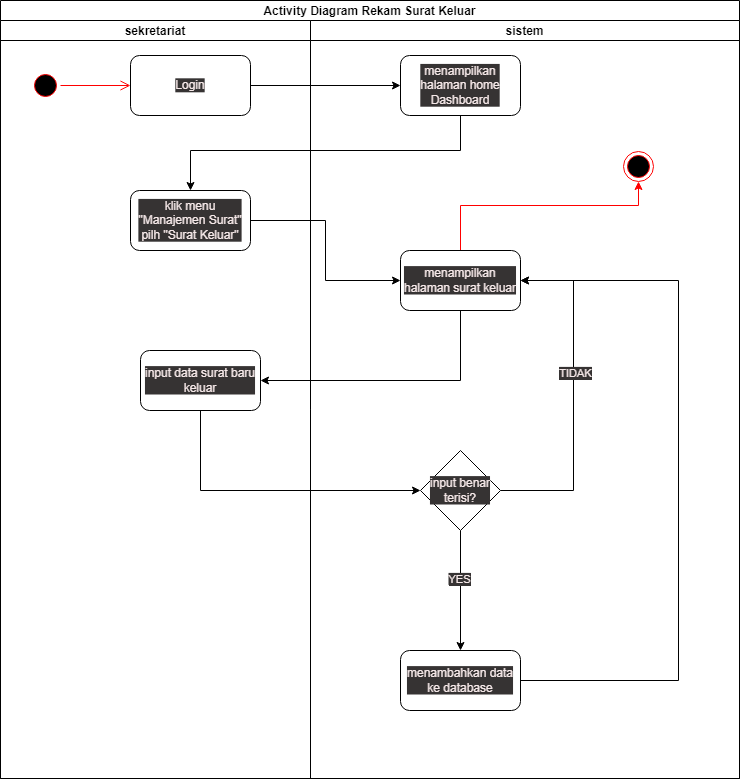

The diagram above was exported from draw.io. Its source (the exported page's mxGraphModel, read from the mxfile embedded in the PNG):
<mxGraphModel dx="1566" dy="696" grid="0" gridSize="10" guides="1" tooltips="1" connect="1" arrows="1" fold="1" page="1" pageScale="1" pageWidth="850" pageHeight="1100" math="0" shadow="0">
  <root>
    <mxCell id="0" />
    <mxCell id="1" parent="0" />
    <mxCell id="YLOH47gd95PGuxkQhiAL-1" value="Activity Diagram Rekam Surat Keluar" style="swimlane;childLayout=stackLayout;resizeParent=1;resizeParentMax=0;startSize=20;" parent="1" vertex="1">
      <mxGeometry x="130" y="40" width="739" height="778" as="geometry" />
    </mxCell>
    <mxCell id="YLOH47gd95PGuxkQhiAL-2" value="sekretariat" style="swimlane;startSize=20;" parent="YLOH47gd95PGuxkQhiAL-1" vertex="1">
      <mxGeometry y="20" width="310" height="758" as="geometry">
        <mxRectangle y="20" width="30" height="460" as="alternateBounds" />
      </mxGeometry>
    </mxCell>
    <mxCell id="YLOH47gd95PGuxkQhiAL-3" value="" style="ellipse;html=1;shape=startState;fillColor=#000000;strokeColor=#ff0000;" parent="YLOH47gd95PGuxkQhiAL-2" vertex="1">
      <mxGeometry x="30" y="50" width="30" height="30" as="geometry" />
    </mxCell>
    <mxCell id="YLOH47gd95PGuxkQhiAL-4" value="" style="edgeStyle=orthogonalEdgeStyle;html=1;verticalAlign=bottom;endArrow=open;endSize=8;strokeColor=#ff0000;rounded=0;" parent="YLOH47gd95PGuxkQhiAL-2" source="YLOH47gd95PGuxkQhiAL-3" edge="1">
      <mxGeometry relative="1" as="geometry">
        <mxPoint x="130" y="65" as="targetPoint" />
      </mxGeometry>
    </mxCell>
    <mxCell id="YLOH47gd95PGuxkQhiAL-5" value="Login" style="rounded=1;whiteSpace=wrap;html=1;" parent="YLOH47gd95PGuxkQhiAL-2" vertex="1">
      <mxGeometry x="130" y="35" width="120" height="60" as="geometry" />
    </mxCell>
    <mxCell id="YLOH47gd95PGuxkQhiAL-6" value="klik menu &quot;Manajemen Surat&quot; pilh &quot;Surat Keluar&quot;" style="rounded=1;whiteSpace=wrap;html=1;" parent="YLOH47gd95PGuxkQhiAL-2" vertex="1">
      <mxGeometry x="130" y="170" width="120" height="60" as="geometry" />
    </mxCell>
    <mxCell id="YLOH47gd95PGuxkQhiAL-7" value="input data surat baru keluar" style="rounded=1;whiteSpace=wrap;html=1;" parent="YLOH47gd95PGuxkQhiAL-2" vertex="1">
      <mxGeometry x="140" y="330" width="120" height="60" as="geometry" />
    </mxCell>
    <mxCell id="YLOH47gd95PGuxkQhiAL-8" value="sistem" style="swimlane;startSize=20;" parent="YLOH47gd95PGuxkQhiAL-1" vertex="1">
      <mxGeometry x="310" y="20" width="429" height="758" as="geometry" />
    </mxCell>
    <mxCell id="YLOH47gd95PGuxkQhiAL-9" value="menampilkan halaman home Dashboard" style="rounded=1;whiteSpace=wrap;html=1;" parent="YLOH47gd95PGuxkQhiAL-8" vertex="1">
      <mxGeometry x="90" y="35" width="120" height="60" as="geometry" />
    </mxCell>
    <mxCell id="YLOH47gd95PGuxkQhiAL-10" style="edgeStyle=orthogonalEdgeStyle;rounded=0;orthogonalLoop=1;jettySize=auto;html=1;strokeColor=#FF0000;" parent="YLOH47gd95PGuxkQhiAL-8" source="YLOH47gd95PGuxkQhiAL-11" target="YLOH47gd95PGuxkQhiAL-19" edge="1">
      <mxGeometry relative="1" as="geometry">
        <Array as="points">
          <mxPoint x="150" y="185" />
          <mxPoint x="328" y="185" />
        </Array>
      </mxGeometry>
    </mxCell>
    <mxCell id="YLOH47gd95PGuxkQhiAL-11" value="menampilkan halaman surat keluar" style="rounded=1;whiteSpace=wrap;html=1;" parent="YLOH47gd95PGuxkQhiAL-8" vertex="1">
      <mxGeometry x="90" y="230" width="120" height="60" as="geometry" />
    </mxCell>
    <mxCell id="YLOH47gd95PGuxkQhiAL-12" style="edgeStyle=orthogonalEdgeStyle;rounded=0;orthogonalLoop=1;jettySize=auto;html=1;entryX=1;entryY=0.5;entryDx=0;entryDy=0;" parent="YLOH47gd95PGuxkQhiAL-8" source="YLOH47gd95PGuxkQhiAL-16" target="YLOH47gd95PGuxkQhiAL-11" edge="1">
      <mxGeometry relative="1" as="geometry">
        <Array as="points">
          <mxPoint x="263" y="470" />
          <mxPoint x="263" y="260" />
        </Array>
      </mxGeometry>
    </mxCell>
    <mxCell id="YLOH47gd95PGuxkQhiAL-13" value="TIDAK" style="edgeLabel;html=1;align=center;verticalAlign=middle;resizable=0;points=[];" parent="YLOH47gd95PGuxkQhiAL-12" vertex="1" connectable="0">
      <mxGeometry x="0.1369" y="-1" relative="1" as="geometry">
        <mxPoint as="offset" />
      </mxGeometry>
    </mxCell>
    <mxCell id="YLOH47gd95PGuxkQhiAL-14" style="edgeStyle=orthogonalEdgeStyle;rounded=0;orthogonalLoop=1;jettySize=auto;html=1;entryX=0.5;entryY=0;entryDx=0;entryDy=0;" parent="YLOH47gd95PGuxkQhiAL-8" source="YLOH47gd95PGuxkQhiAL-16" target="YLOH47gd95PGuxkQhiAL-18" edge="1">
      <mxGeometry relative="1" as="geometry" />
    </mxCell>
    <mxCell id="YLOH47gd95PGuxkQhiAL-15" value="YES" style="edgeLabel;html=1;align=center;verticalAlign=middle;resizable=0;points=[];" parent="YLOH47gd95PGuxkQhiAL-14" vertex="1" connectable="0">
      <mxGeometry x="-0.2" y="-2" relative="1" as="geometry">
        <mxPoint as="offset" />
      </mxGeometry>
    </mxCell>
    <mxCell id="YLOH47gd95PGuxkQhiAL-16" value="input benar terisi?" style="rhombus;whiteSpace=wrap;html=1;" parent="YLOH47gd95PGuxkQhiAL-8" vertex="1">
      <mxGeometry x="110" y="430" width="80" height="80" as="geometry" />
    </mxCell>
    <mxCell id="YLOH47gd95PGuxkQhiAL-17" style="edgeStyle=orthogonalEdgeStyle;rounded=0;orthogonalLoop=1;jettySize=auto;html=1;entryX=1;entryY=0.5;entryDx=0;entryDy=0;" parent="YLOH47gd95PGuxkQhiAL-8" source="YLOH47gd95PGuxkQhiAL-18" target="YLOH47gd95PGuxkQhiAL-11" edge="1">
      <mxGeometry relative="1" as="geometry">
        <Array as="points">
          <mxPoint x="368" y="660" />
          <mxPoint x="368" y="260" />
        </Array>
      </mxGeometry>
    </mxCell>
    <mxCell id="YLOH47gd95PGuxkQhiAL-18" value="menambahkan data ke database" style="rounded=1;whiteSpace=wrap;html=1;" parent="YLOH47gd95PGuxkQhiAL-8" vertex="1">
      <mxGeometry x="90" y="630" width="120" height="60" as="geometry" />
    </mxCell>
    <mxCell id="YLOH47gd95PGuxkQhiAL-19" value="" style="ellipse;html=1;shape=endState;fillColor=#000000;strokeColor=#ff0000;" parent="YLOH47gd95PGuxkQhiAL-8" vertex="1">
      <mxGeometry x="313" y="131" width="30" height="30" as="geometry" />
    </mxCell>
    <mxCell id="YLOH47gd95PGuxkQhiAL-20" style="edgeStyle=orthogonalEdgeStyle;rounded=0;orthogonalLoop=1;jettySize=auto;html=1;entryX=0;entryY=0.5;entryDx=0;entryDy=0;" parent="YLOH47gd95PGuxkQhiAL-1" source="YLOH47gd95PGuxkQhiAL-5" target="YLOH47gd95PGuxkQhiAL-9" edge="1">
      <mxGeometry relative="1" as="geometry" />
    </mxCell>
    <mxCell id="YLOH47gd95PGuxkQhiAL-21" style="edgeStyle=orthogonalEdgeStyle;rounded=0;orthogonalLoop=1;jettySize=auto;html=1;entryX=0.5;entryY=0;entryDx=0;entryDy=0;" parent="YLOH47gd95PGuxkQhiAL-1" source="YLOH47gd95PGuxkQhiAL-9" target="YLOH47gd95PGuxkQhiAL-6" edge="1">
      <mxGeometry relative="1" as="geometry">
        <Array as="points">
          <mxPoint x="460" y="150" />
          <mxPoint x="190" y="150" />
        </Array>
      </mxGeometry>
    </mxCell>
    <mxCell id="YLOH47gd95PGuxkQhiAL-22" style="edgeStyle=orthogonalEdgeStyle;rounded=0;orthogonalLoop=1;jettySize=auto;html=1;entryX=0;entryY=0.5;entryDx=0;entryDy=0;" parent="YLOH47gd95PGuxkQhiAL-1" source="YLOH47gd95PGuxkQhiAL-6" target="YLOH47gd95PGuxkQhiAL-11" edge="1">
      <mxGeometry relative="1" as="geometry" />
    </mxCell>
    <mxCell id="YLOH47gd95PGuxkQhiAL-23" style="edgeStyle=orthogonalEdgeStyle;rounded=0;orthogonalLoop=1;jettySize=auto;html=1;entryX=1;entryY=0.5;entryDx=0;entryDy=0;" parent="YLOH47gd95PGuxkQhiAL-1" source="YLOH47gd95PGuxkQhiAL-11" target="YLOH47gd95PGuxkQhiAL-7" edge="1">
      <mxGeometry relative="1" as="geometry">
        <Array as="points">
          <mxPoint x="460" y="380" />
        </Array>
      </mxGeometry>
    </mxCell>
    <mxCell id="YLOH47gd95PGuxkQhiAL-24" style="edgeStyle=orthogonalEdgeStyle;rounded=0;orthogonalLoop=1;jettySize=auto;html=1;entryX=0;entryY=0.5;entryDx=0;entryDy=0;" parent="YLOH47gd95PGuxkQhiAL-1" source="YLOH47gd95PGuxkQhiAL-7" target="YLOH47gd95PGuxkQhiAL-16" edge="1">
      <mxGeometry relative="1" as="geometry">
        <Array as="points">
          <mxPoint x="200" y="490" />
        </Array>
      </mxGeometry>
    </mxCell>
  </root>
</mxGraphModel>